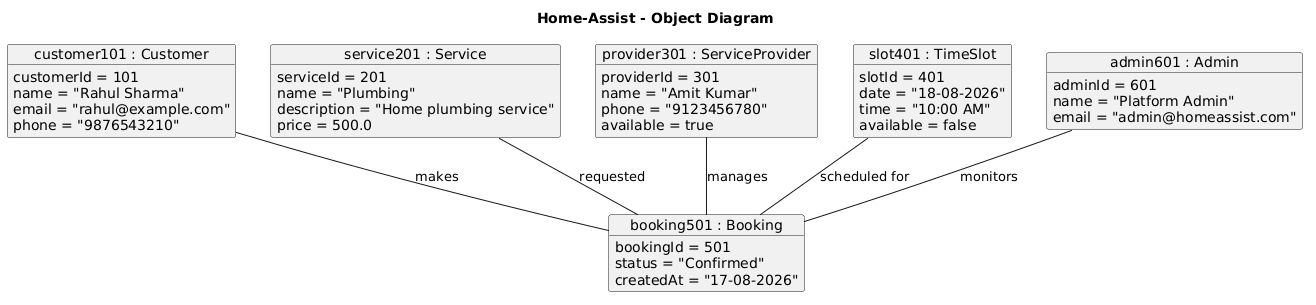

The diagram above was rendered by PlantUML. Its source (embedded in the PNG):
@startuml
title Home-Assist - Object Diagram

object "customer101 : Customer" as customer101 {
    customerId = 101
    name = "Rahul Sharma"
    email = "rahul@example.com"
    phone = "9876543210"
}

object "service201 : Service" as service201 {
    serviceId = 201
    name = "Plumbing"
    description = "Home plumbing service"
    price = 500.0
}

object "provider301 : ServiceProvider" as provider301 {
    providerId = 301
    name = "Amit Kumar"
    phone = "9123456780"
    available = true
}

object "slot401 : TimeSlot" as slot401 {
    slotId = 401
    date = "18-08-2026"
    time = "10:00 AM"
    available = false
}

object "booking501 : Booking" as booking501 {
    bookingId = 501
    status = "Confirmed"
    createdAt = "17-08-2026"
}

object "admin601 : Admin" as admin601 {
    adminId = 601
    name = "Platform Admin"
    email = "admin@homeassist.com"
}

customer101 -- booking501 : makes

service201 -- booking501 : requested

provider301 -- booking501 : manages

slot401 -- booking501 : scheduled for

admin601 -- booking501 : monitors
@enduml